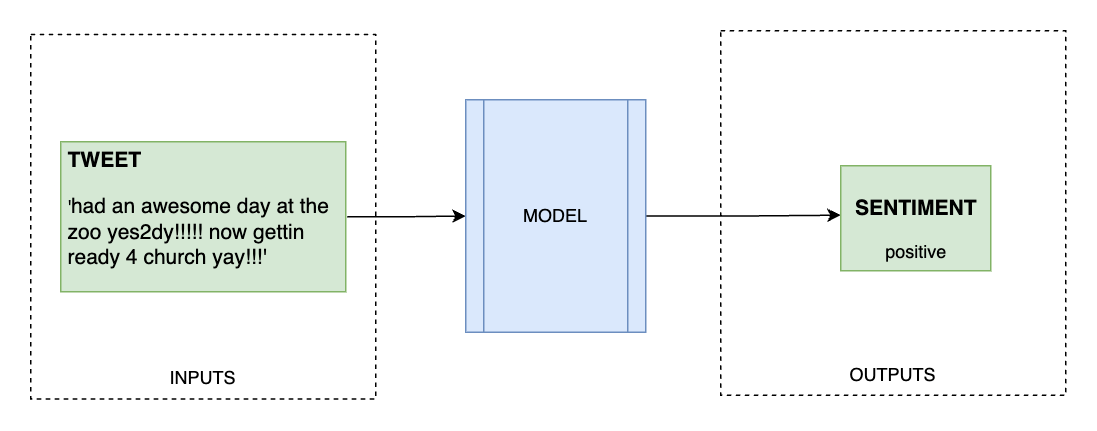

The diagram above was exported from draw.io. Its source (the exported page's mxGraphModel, read from the mxfile embedded in the PNG):
<mxGraphModel dx="804" dy="1407" grid="1" gridSize="10" guides="1" tooltips="1" connect="1" arrows="1" fold="1" page="1" pageScale="1" pageWidth="827" pageHeight="1169" math="0" shadow="0">
  <root>
    <mxCell id="0" />
    <mxCell id="1" parent="0" />
    <mxCell id="nW9DCsr288HwzyfD_iMC-1" style="edgeStyle=orthogonalEdgeStyle;rounded=0;orthogonalLoop=1;jettySize=auto;html=1;" edge="1" parent="1" source="O16oZ7WhRE2QjecgiuAn-2" target="O16oZ7WhRE2QjecgiuAn-5">
      <mxGeometry relative="1" as="geometry" />
    </mxCell>
    <mxCell id="O16oZ7WhRE2QjecgiuAn-2" value="&lt;h3&gt;TWEET&lt;/h3&gt;&lt;p&gt;'&lt;font style=&quot;font-size: 14px;&quot;&gt;had an awesome day at the zoo yes2dy!!!!! now gettin ready 4 church  yay!!!'&lt;/font&gt;&lt;br&gt;&lt;/p&gt;" style="text;html=1;strokeColor=#82b366;fillColor=#d5e8d4;spacing=5;spacingTop=-20;whiteSpace=wrap;overflow=hidden;rounded=0;perimeterSpacing=1;" parent="1" vertex="1">
      <mxGeometry x="50" y="283" width="190" height="100" as="geometry" />
    </mxCell>
    <mxCell id="nW9DCsr288HwzyfD_iMC-4" style="edgeStyle=orthogonalEdgeStyle;rounded=0;orthogonalLoop=1;jettySize=auto;html=1;exitX=1;exitY=0.5;exitDx=0;exitDy=0;entryX=0;entryY=0.471;entryDx=0;entryDy=0;entryPerimeter=0;" edge="1" parent="1" source="O16oZ7WhRE2QjecgiuAn-5" target="nW9DCsr288HwzyfD_iMC-2">
      <mxGeometry relative="1" as="geometry" />
    </mxCell>
    <mxCell id="O16oZ7WhRE2QjecgiuAn-5" value="MODEL" style="shape=process;whiteSpace=wrap;html=1;backgroundOutline=1;fillColor=#dae8fc;strokeColor=#6c8ebf;" parent="1" vertex="1">
      <mxGeometry x="320" y="255" width="120" height="155" as="geometry" />
    </mxCell>
    <mxCell id="O16oZ7WhRE2QjecgiuAn-18" value="&lt;br&gt;&lt;br&gt;&lt;br&gt;&lt;br&gt;&lt;br&gt;&lt;br&gt;&lt;br&gt;&lt;br&gt;&lt;br&gt;&lt;br&gt;&lt;br&gt;&lt;br&gt;&lt;br&gt;&lt;br&gt;&lt;br&gt;INPUTS" style="rounded=0;whiteSpace=wrap;html=1;fillColor=none;dashed=1;" parent="1" vertex="1">
      <mxGeometry x="30" y="211.5" width="230" height="243" as="geometry" />
    </mxCell>
    <mxCell id="O16oZ7WhRE2QjecgiuAn-19" value="&lt;br&gt;&lt;br&gt;&lt;br&gt;&lt;br&gt;&lt;br&gt;&lt;br&gt;&lt;br&gt;&lt;br&gt;&lt;br&gt;&lt;br&gt;&lt;br&gt;&lt;br&gt;&lt;br&gt;&lt;br&gt;&lt;br&gt;OUTPUTS" style="rounded=0;whiteSpace=wrap;html=1;fillColor=none;dashed=1;" parent="1" vertex="1">
      <mxGeometry x="490" y="209" width="230" height="243" as="geometry" />
    </mxCell>
    <mxCell id="nW9DCsr288HwzyfD_iMC-2" value="&lt;h3&gt;SENTIMENT&lt;/h3&gt;positive" style="text;html=1;align=center;verticalAlign=middle;resizable=0;points=[];autosize=1;strokeColor=#82b366;fillColor=#d5e8d4;" vertex="1" parent="1">
      <mxGeometry x="570" y="299" width="100" height="70" as="geometry" />
    </mxCell>
  </root>
</mxGraphModel>